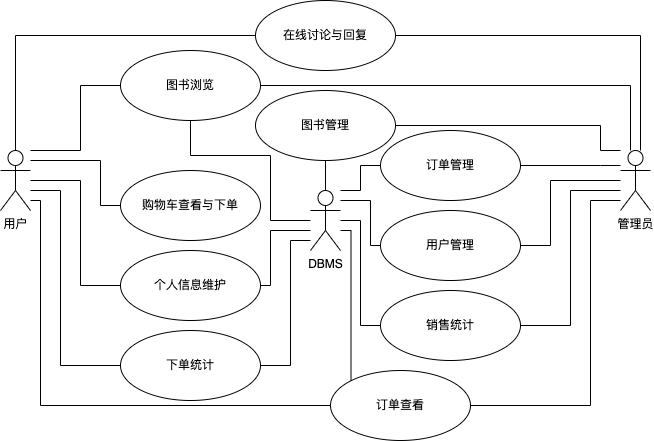

The diagram above was exported from draw.io. Its source (the exported page's mxGraphModel, read from the mxfile embedded in the PNG):
<mxGraphModel dx="1106" dy="837" grid="1" gridSize="10" guides="1" tooltips="1" connect="1" arrows="1" fold="1" page="1" pageScale="1" pageWidth="827" pageHeight="1169" math="0" shadow="0">
  <root>
    <mxCell id="0" />
    <mxCell id="1" parent="0" />
    <mxCell id="ir09M5mcMQ1C8oA9BqAz-31" style="edgeStyle=orthogonalEdgeStyle;rounded=0;orthogonalLoop=1;jettySize=auto;html=1;exitX=0;exitY=0.5;exitDx=0;exitDy=0;endArrow=none;endFill=0;" parent="1" source="ir09M5mcMQ1C8oA9BqAz-1" target="ir09M5mcMQ1C8oA9BqAz-2" edge="1">
      <mxGeometry relative="1" as="geometry">
        <Array as="points">
          <mxPoint x="103" y="225" />
        </Array>
      </mxGeometry>
    </mxCell>
    <mxCell id="ir09M5mcMQ1C8oA9BqAz-39" style="edgeStyle=orthogonalEdgeStyle;rounded=0;orthogonalLoop=1;jettySize=auto;html=1;exitX=1;exitY=0.5;exitDx=0;exitDy=0;endArrow=none;endFill=0;" parent="1" source="ir09M5mcMQ1C8oA9BqAz-1" target="ir09M5mcMQ1C8oA9BqAz-12" edge="1">
      <mxGeometry relative="1" as="geometry">
        <mxPoint x="468" y="219.99999999999977" as="sourcePoint" />
        <Array as="points">
          <mxPoint x="728" y="225" />
        </Array>
      </mxGeometry>
    </mxCell>
    <mxCell id="ir09M5mcMQ1C8oA9BqAz-1" value="在线讨论与回复" style="ellipse;whiteSpace=wrap;html=1;" parent="1" vertex="1">
      <mxGeometry x="343" y="190" width="140" height="70" as="geometry" />
    </mxCell>
    <mxCell id="ir09M5mcMQ1C8oA9BqAz-2" value="用户" style="shape=umlActor;verticalLabelPosition=bottom;verticalAlign=top;html=1;" parent="1" vertex="1">
      <mxGeometry x="88" y="340" width="30" height="60" as="geometry" />
    </mxCell>
    <mxCell id="ir09M5mcMQ1C8oA9BqAz-43" style="edgeStyle=orthogonalEdgeStyle;rounded=0;orthogonalLoop=1;jettySize=auto;html=1;exitX=1;exitY=0.5;exitDx=0;exitDy=0;endArrow=none;endFill=0;" parent="1" source="ir09M5mcMQ1C8oA9BqAz-3" target="ir09M5mcMQ1C8oA9BqAz-12" edge="1">
      <mxGeometry relative="1" as="geometry">
        <Array as="points">
          <mxPoint x="678" y="595" />
          <mxPoint x="678" y="390" />
        </Array>
      </mxGeometry>
    </mxCell>
    <mxCell id="ir09M5mcMQ1C8oA9BqAz-63" style="edgeStyle=orthogonalEdgeStyle;rounded=0;orthogonalLoop=1;jettySize=auto;html=1;exitX=0;exitY=0.5;exitDx=0;exitDy=0;endArrow=none;endFill=0;" parent="1" source="ir09M5mcMQ1C8oA9BqAz-3" target="ir09M5mcMQ1C8oA9BqAz-2" edge="1">
      <mxGeometry relative="1" as="geometry">
        <Array as="points">
          <mxPoint x="128" y="595" />
          <mxPoint x="128" y="390" />
        </Array>
      </mxGeometry>
    </mxCell>
    <mxCell id="ir09M5mcMQ1C8oA9BqAz-64" style="edgeStyle=orthogonalEdgeStyle;rounded=0;orthogonalLoop=1;jettySize=auto;html=1;exitX=0;exitY=0;exitDx=0;exitDy=0;endArrow=none;endFill=0;" parent="1" source="ir09M5mcMQ1C8oA9BqAz-3" target="ir09M5mcMQ1C8oA9BqAz-50" edge="1">
      <mxGeometry relative="1" as="geometry">
        <Array as="points">
          <mxPoint x="438" y="570" />
          <mxPoint x="438" y="420" />
        </Array>
      </mxGeometry>
    </mxCell>
    <mxCell id="ir09M5mcMQ1C8oA9BqAz-3" value="订单查看" style="ellipse;whiteSpace=wrap;html=1;" parent="1" vertex="1">
      <mxGeometry x="418" y="560" width="140" height="70" as="geometry" />
    </mxCell>
    <mxCell id="ir09M5mcMQ1C8oA9BqAz-33" style="edgeStyle=orthogonalEdgeStyle;rounded=0;orthogonalLoop=1;jettySize=auto;html=1;exitX=0;exitY=0.5;exitDx=0;exitDy=0;endArrow=none;endFill=0;" parent="1" source="ir09M5mcMQ1C8oA9BqAz-4" target="ir09M5mcMQ1C8oA9BqAz-2" edge="1">
      <mxGeometry relative="1" as="geometry">
        <Array as="points">
          <mxPoint x="188" y="395" />
          <mxPoint x="188" y="350" />
        </Array>
      </mxGeometry>
    </mxCell>
    <mxCell id="ir09M5mcMQ1C8oA9BqAz-4" value="购物车查看与下单" style="ellipse;whiteSpace=wrap;html=1;" parent="1" vertex="1">
      <mxGeometry x="208" y="360" width="140" height="70" as="geometry" />
    </mxCell>
    <mxCell id="ir09M5mcMQ1C8oA9BqAz-32" style="edgeStyle=orthogonalEdgeStyle;rounded=0;orthogonalLoop=1;jettySize=auto;html=1;exitX=0;exitY=0.5;exitDx=0;exitDy=0;endArrow=none;endFill=0;" parent="1" source="ir09M5mcMQ1C8oA9BqAz-5" target="ir09M5mcMQ1C8oA9BqAz-2" edge="1">
      <mxGeometry relative="1" as="geometry">
        <Array as="points">
          <mxPoint x="168" y="275" />
          <mxPoint x="168" y="340" />
        </Array>
      </mxGeometry>
    </mxCell>
    <mxCell id="ir09M5mcMQ1C8oA9BqAz-41" style="edgeStyle=orthogonalEdgeStyle;rounded=0;orthogonalLoop=1;jettySize=auto;html=1;exitX=1;exitY=0.5;exitDx=0;exitDy=0;endArrow=none;endFill=0;" parent="1" source="ir09M5mcMQ1C8oA9BqAz-5" target="ir09M5mcMQ1C8oA9BqAz-12" edge="1">
      <mxGeometry relative="1" as="geometry">
        <mxPoint x="468" y="305" as="sourcePoint" />
        <Array as="points">
          <mxPoint x="718" y="275" />
        </Array>
      </mxGeometry>
    </mxCell>
    <mxCell id="ir09M5mcMQ1C8oA9BqAz-61" style="edgeStyle=orthogonalEdgeStyle;rounded=0;orthogonalLoop=1;jettySize=auto;html=1;exitX=0.5;exitY=1;exitDx=0;exitDy=0;endArrow=none;endFill=0;" parent="1" source="ir09M5mcMQ1C8oA9BqAz-5" target="ir09M5mcMQ1C8oA9BqAz-50" edge="1">
      <mxGeometry relative="1" as="geometry">
        <Array as="points">
          <mxPoint x="278" y="345" />
          <mxPoint x="358" y="345" />
          <mxPoint x="358" y="410" />
        </Array>
      </mxGeometry>
    </mxCell>
    <mxCell id="ir09M5mcMQ1C8oA9BqAz-5" value="图书浏览" style="ellipse;whiteSpace=wrap;html=1;" parent="1" vertex="1">
      <mxGeometry x="208" y="240" width="140" height="70" as="geometry" />
    </mxCell>
    <mxCell id="ir09M5mcMQ1C8oA9BqAz-40" style="edgeStyle=orthogonalEdgeStyle;rounded=0;orthogonalLoop=1;jettySize=auto;html=1;exitX=1;exitY=0.5;exitDx=0;exitDy=0;endArrow=none;endFill=0;" parent="1" source="ir09M5mcMQ1C8oA9BqAz-6" target="ir09M5mcMQ1C8oA9BqAz-12" edge="1">
      <mxGeometry relative="1" as="geometry">
        <Array as="points">
          <mxPoint x="688" y="315" />
          <mxPoint x="688" y="340" />
        </Array>
      </mxGeometry>
    </mxCell>
    <mxCell id="ir09M5mcMQ1C8oA9BqAz-62" style="edgeStyle=orthogonalEdgeStyle;rounded=0;orthogonalLoop=1;jettySize=auto;html=1;exitX=0.5;exitY=1;exitDx=0;exitDy=0;endArrow=none;endFill=0;" parent="1" source="ir09M5mcMQ1C8oA9BqAz-6" target="ir09M5mcMQ1C8oA9BqAz-50" edge="1">
      <mxGeometry relative="1" as="geometry" />
    </mxCell>
    <mxCell id="ir09M5mcMQ1C8oA9BqAz-6" value="图书管理" style="ellipse;whiteSpace=wrap;html=1;" parent="1" vertex="1">
      <mxGeometry x="343" y="280" width="140" height="70" as="geometry" />
    </mxCell>
    <mxCell id="ir09M5mcMQ1C8oA9BqAz-42" style="edgeStyle=orthogonalEdgeStyle;rounded=0;orthogonalLoop=1;jettySize=auto;html=1;exitX=1;exitY=0.5;exitDx=0;exitDy=0;endArrow=none;endFill=0;" parent="1" source="ir09M5mcMQ1C8oA9BqAz-7" target="ir09M5mcMQ1C8oA9BqAz-12" edge="1">
      <mxGeometry relative="1" as="geometry">
        <Array as="points">
          <mxPoint x="688" y="355" />
          <mxPoint x="688" y="355" />
        </Array>
      </mxGeometry>
    </mxCell>
    <mxCell id="ir09M5mcMQ1C8oA9BqAz-54" style="edgeStyle=orthogonalEdgeStyle;rounded=0;orthogonalLoop=1;jettySize=auto;html=1;exitX=0;exitY=0.5;exitDx=0;exitDy=0;endArrow=none;endFill=0;" parent="1" source="ir09M5mcMQ1C8oA9BqAz-7" target="ir09M5mcMQ1C8oA9BqAz-50" edge="1">
      <mxGeometry relative="1" as="geometry">
        <Array as="points">
          <mxPoint x="448" y="355" />
          <mxPoint x="448" y="380" />
        </Array>
      </mxGeometry>
    </mxCell>
    <mxCell id="ir09M5mcMQ1C8oA9BqAz-7" value="订单管理" style="ellipse;whiteSpace=wrap;html=1;" parent="1" vertex="1">
      <mxGeometry x="468" y="320" width="140" height="70" as="geometry" />
    </mxCell>
    <mxCell id="ir09M5mcMQ1C8oA9BqAz-44" style="edgeStyle=orthogonalEdgeStyle;rounded=0;orthogonalLoop=1;jettySize=auto;html=1;exitX=1;exitY=0.5;exitDx=0;exitDy=0;endArrow=none;endFill=0;" parent="1" source="ir09M5mcMQ1C8oA9BqAz-8" target="ir09M5mcMQ1C8oA9BqAz-12" edge="1">
      <mxGeometry relative="1" as="geometry">
        <Array as="points">
          <mxPoint x="638" y="435" />
          <mxPoint x="638" y="370" />
        </Array>
      </mxGeometry>
    </mxCell>
    <mxCell id="ir09M5mcMQ1C8oA9BqAz-57" style="edgeStyle=orthogonalEdgeStyle;rounded=0;orthogonalLoop=1;jettySize=auto;html=1;exitX=0;exitY=0.5;exitDx=0;exitDy=0;endArrow=none;endFill=0;" parent="1" source="ir09M5mcMQ1C8oA9BqAz-8" target="ir09M5mcMQ1C8oA9BqAz-50" edge="1">
      <mxGeometry relative="1" as="geometry">
        <Array as="points">
          <mxPoint x="458" y="435" />
          <mxPoint x="458" y="390" />
        </Array>
      </mxGeometry>
    </mxCell>
    <mxCell id="ir09M5mcMQ1C8oA9BqAz-8" value="用户管理" style="ellipse;whiteSpace=wrap;html=1;" parent="1" vertex="1">
      <mxGeometry x="468" y="400" width="140" height="70" as="geometry" />
    </mxCell>
    <mxCell id="ir09M5mcMQ1C8oA9BqAz-36" style="edgeStyle=orthogonalEdgeStyle;rounded=0;orthogonalLoop=1;jettySize=auto;html=1;exitX=0;exitY=0.5;exitDx=0;exitDy=0;endArrow=none;endFill=0;" parent="1" source="ir09M5mcMQ1C8oA9BqAz-9" target="ir09M5mcMQ1C8oA9BqAz-2" edge="1">
      <mxGeometry relative="1" as="geometry">
        <Array as="points">
          <mxPoint x="168" y="475" />
          <mxPoint x="168" y="370" />
        </Array>
      </mxGeometry>
    </mxCell>
    <mxCell id="ir09M5mcMQ1C8oA9BqAz-56" style="edgeStyle=orthogonalEdgeStyle;rounded=0;orthogonalLoop=1;jettySize=auto;html=1;exitX=1;exitY=0.5;exitDx=0;exitDy=0;endArrow=none;endFill=0;" parent="1" source="ir09M5mcMQ1C8oA9BqAz-9" target="ir09M5mcMQ1C8oA9BqAz-50" edge="1">
      <mxGeometry relative="1" as="geometry">
        <Array as="points">
          <mxPoint x="358" y="475" />
          <mxPoint x="358" y="420" />
        </Array>
      </mxGeometry>
    </mxCell>
    <mxCell id="ir09M5mcMQ1C8oA9BqAz-9" value="个人信息维护" style="ellipse;whiteSpace=wrap;html=1;" parent="1" vertex="1">
      <mxGeometry x="208" y="440" width="140" height="70" as="geometry" />
    </mxCell>
    <mxCell id="ir09M5mcMQ1C8oA9BqAz-37" style="edgeStyle=orthogonalEdgeStyle;rounded=0;orthogonalLoop=1;jettySize=auto;html=1;exitX=0;exitY=0.5;exitDx=0;exitDy=0;endArrow=none;endFill=0;" parent="1" source="ir09M5mcMQ1C8oA9BqAz-10" target="ir09M5mcMQ1C8oA9BqAz-2" edge="1">
      <mxGeometry relative="1" as="geometry">
        <Array as="points">
          <mxPoint x="148" y="555" />
          <mxPoint x="148" y="380" />
        </Array>
      </mxGeometry>
    </mxCell>
    <mxCell id="ir09M5mcMQ1C8oA9BqAz-58" style="edgeStyle=orthogonalEdgeStyle;rounded=0;orthogonalLoop=1;jettySize=auto;html=1;exitX=1;exitY=0.5;exitDx=0;exitDy=0;endArrow=none;endFill=0;" parent="1" source="ir09M5mcMQ1C8oA9BqAz-10" target="ir09M5mcMQ1C8oA9BqAz-50" edge="1">
      <mxGeometry relative="1" as="geometry">
        <Array as="points">
          <mxPoint x="378" y="555" />
          <mxPoint x="378" y="430" />
        </Array>
      </mxGeometry>
    </mxCell>
    <mxCell id="ir09M5mcMQ1C8oA9BqAz-10" value="下单统计" style="ellipse;whiteSpace=wrap;html=1;" parent="1" vertex="1">
      <mxGeometry x="208" y="520" width="140" height="70" as="geometry" />
    </mxCell>
    <mxCell id="ir09M5mcMQ1C8oA9BqAz-45" style="edgeStyle=orthogonalEdgeStyle;rounded=0;orthogonalLoop=1;jettySize=auto;html=1;exitX=1;exitY=0.5;exitDx=0;exitDy=0;endArrow=none;endFill=0;" parent="1" source="ir09M5mcMQ1C8oA9BqAz-11" target="ir09M5mcMQ1C8oA9BqAz-12" edge="1">
      <mxGeometry relative="1" as="geometry">
        <Array as="points">
          <mxPoint x="658" y="515" />
          <mxPoint x="658" y="380" />
        </Array>
      </mxGeometry>
    </mxCell>
    <mxCell id="ir09M5mcMQ1C8oA9BqAz-59" style="edgeStyle=orthogonalEdgeStyle;rounded=0;orthogonalLoop=1;jettySize=auto;html=1;exitX=0;exitY=0.5;exitDx=0;exitDy=0;endArrow=none;endFill=0;" parent="1" source="ir09M5mcMQ1C8oA9BqAz-11" target="ir09M5mcMQ1C8oA9BqAz-50" edge="1">
      <mxGeometry relative="1" as="geometry">
        <Array as="points">
          <mxPoint x="448" y="515" />
          <mxPoint x="448" y="410" />
        </Array>
      </mxGeometry>
    </mxCell>
    <mxCell id="ir09M5mcMQ1C8oA9BqAz-11" value="销售统计" style="ellipse;whiteSpace=wrap;html=1;" parent="1" vertex="1">
      <mxGeometry x="468" y="480" width="140" height="70" as="geometry" />
    </mxCell>
    <mxCell id="ir09M5mcMQ1C8oA9BqAz-12" value="管理员" style="shape=umlActor;verticalLabelPosition=bottom;verticalAlign=top;html=1;" parent="1" vertex="1">
      <mxGeometry x="708" y="340" width="30" height="60" as="geometry" />
    </mxCell>
    <mxCell id="ir09M5mcMQ1C8oA9BqAz-50" value="DBMS" style="shape=umlActor;verticalLabelPosition=bottom;verticalAlign=top;html=1;" parent="1" vertex="1">
      <mxGeometry x="398" y="380" width="30" height="60" as="geometry" />
    </mxCell>
  </root>
</mxGraphModel>